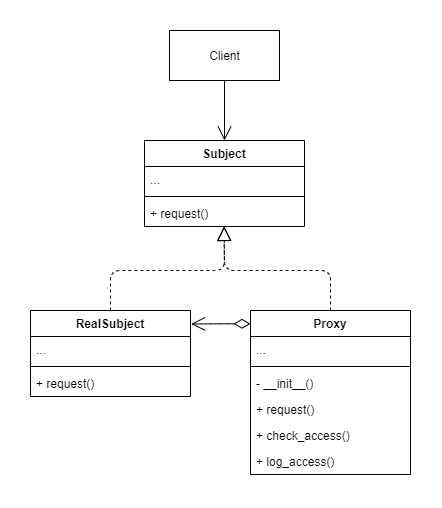

The diagram above was exported from draw.io. Its source (the exported page's mxGraphModel, read from the mxfile embedded in the PNG):
<mxGraphModel dx="603" dy="561" grid="1" gridSize="10" guides="1" tooltips="1" connect="1" arrows="1" fold="1" page="1" pageScale="1" pageWidth="827" pageHeight="1169" background="none" math="0" shadow="0">
  <root>
    <mxCell id="WIyWlLk6GJQsqaUBKTNV-0" />
    <mxCell id="WIyWlLk6GJQsqaUBKTNV-1" parent="WIyWlLk6GJQsqaUBKTNV-0" />
    <mxCell id="rwZmfArmb2HebIs52MQE-126" value="Subject" style="swimlane;fontStyle=1;align=center;verticalAlign=top;childLayout=stackLayout;horizontal=1;startSize=26;horizontalStack=0;resizeParent=1;resizeParentMax=0;resizeLast=0;collapsible=1;marginBottom=0;" vertex="1" parent="WIyWlLk6GJQsqaUBKTNV-1">
      <mxGeometry x="334" y="230" width="160" height="86" as="geometry" />
    </mxCell>
    <mxCell id="rwZmfArmb2HebIs52MQE-127" value="..." style="text;strokeColor=none;fillColor=none;align=left;verticalAlign=top;spacingLeft=4;spacingRight=4;overflow=hidden;rotatable=0;points=[[0,0.5],[1,0.5]];portConstraint=eastwest;" vertex="1" parent="rwZmfArmb2HebIs52MQE-126">
      <mxGeometry y="26" width="160" height="26" as="geometry" />
    </mxCell>
    <mxCell id="rwZmfArmb2HebIs52MQE-128" value="" style="line;strokeWidth=1;fillColor=none;align=left;verticalAlign=middle;spacingTop=-1;spacingLeft=3;spacingRight=3;rotatable=0;labelPosition=right;points=[];portConstraint=eastwest;" vertex="1" parent="rwZmfArmb2HebIs52MQE-126">
      <mxGeometry y="52" width="160" height="8" as="geometry" />
    </mxCell>
    <mxCell id="rwZmfArmb2HebIs52MQE-129" value="+ request()" style="text;strokeColor=none;fillColor=none;align=left;verticalAlign=top;spacingLeft=4;spacingRight=4;overflow=hidden;rotatable=0;points=[[0,0.5],[1,0.5]];portConstraint=eastwest;" vertex="1" parent="rwZmfArmb2HebIs52MQE-126">
      <mxGeometry y="60" width="160" height="26" as="geometry" />
    </mxCell>
    <mxCell id="rwZmfArmb2HebIs52MQE-130" value="RealSubject" style="swimlane;fontStyle=1;align=center;verticalAlign=top;childLayout=stackLayout;horizontal=1;startSize=26;horizontalStack=0;resizeParent=1;resizeParentMax=0;resizeLast=0;collapsible=1;marginBottom=0;" vertex="1" parent="WIyWlLk6GJQsqaUBKTNV-1">
      <mxGeometry x="220" y="400" width="160" height="86" as="geometry" />
    </mxCell>
    <mxCell id="rwZmfArmb2HebIs52MQE-131" value="..." style="text;strokeColor=none;fillColor=none;align=left;verticalAlign=top;spacingLeft=4;spacingRight=4;overflow=hidden;rotatable=0;points=[[0,0.5],[1,0.5]];portConstraint=eastwest;" vertex="1" parent="rwZmfArmb2HebIs52MQE-130">
      <mxGeometry y="26" width="160" height="26" as="geometry" />
    </mxCell>
    <mxCell id="rwZmfArmb2HebIs52MQE-132" value="" style="line;strokeWidth=1;fillColor=none;align=left;verticalAlign=middle;spacingTop=-1;spacingLeft=3;spacingRight=3;rotatable=0;labelPosition=right;points=[];portConstraint=eastwest;" vertex="1" parent="rwZmfArmb2HebIs52MQE-130">
      <mxGeometry y="52" width="160" height="8" as="geometry" />
    </mxCell>
    <mxCell id="rwZmfArmb2HebIs52MQE-133" value="+ request()" style="text;strokeColor=none;fillColor=none;align=left;verticalAlign=top;spacingLeft=4;spacingRight=4;overflow=hidden;rotatable=0;points=[[0,0.5],[1,0.5]];portConstraint=eastwest;" vertex="1" parent="rwZmfArmb2HebIs52MQE-130">
      <mxGeometry y="60" width="160" height="26" as="geometry" />
    </mxCell>
    <mxCell id="rwZmfArmb2HebIs52MQE-134" value="Proxy" style="swimlane;fontStyle=1;align=center;verticalAlign=top;childLayout=stackLayout;horizontal=1;startSize=26;horizontalStack=0;resizeParent=1;resizeParentMax=0;resizeLast=0;collapsible=1;marginBottom=0;" vertex="1" parent="WIyWlLk6GJQsqaUBKTNV-1">
      <mxGeometry x="440" y="400" width="160" height="164" as="geometry" />
    </mxCell>
    <mxCell id="rwZmfArmb2HebIs52MQE-135" value="..." style="text;strokeColor=none;fillColor=none;align=left;verticalAlign=top;spacingLeft=4;spacingRight=4;overflow=hidden;rotatable=0;points=[[0,0.5],[1,0.5]];portConstraint=eastwest;" vertex="1" parent="rwZmfArmb2HebIs52MQE-134">
      <mxGeometry y="26" width="160" height="26" as="geometry" />
    </mxCell>
    <mxCell id="rwZmfArmb2HebIs52MQE-136" value="" style="line;strokeWidth=1;fillColor=none;align=left;verticalAlign=middle;spacingTop=-1;spacingLeft=3;spacingRight=3;rotatable=0;labelPosition=right;points=[];portConstraint=eastwest;" vertex="1" parent="rwZmfArmb2HebIs52MQE-134">
      <mxGeometry y="52" width="160" height="8" as="geometry" />
    </mxCell>
    <mxCell id="rwZmfArmb2HebIs52MQE-137" value="- __init__()" style="text;strokeColor=none;fillColor=none;align=left;verticalAlign=top;spacingLeft=4;spacingRight=4;overflow=hidden;rotatable=0;points=[[0,0.5],[1,0.5]];portConstraint=eastwest;" vertex="1" parent="rwZmfArmb2HebIs52MQE-134">
      <mxGeometry y="60" width="160" height="26" as="geometry" />
    </mxCell>
    <mxCell id="rwZmfArmb2HebIs52MQE-138" value="+ request()" style="text;strokeColor=none;fillColor=none;align=left;verticalAlign=top;spacingLeft=4;spacingRight=4;overflow=hidden;rotatable=0;points=[[0,0.5],[1,0.5]];portConstraint=eastwest;" vertex="1" parent="rwZmfArmb2HebIs52MQE-134">
      <mxGeometry y="86" width="160" height="26" as="geometry" />
    </mxCell>
    <mxCell id="rwZmfArmb2HebIs52MQE-139" value="+ check_access()" style="text;strokeColor=none;fillColor=none;align=left;verticalAlign=top;spacingLeft=4;spacingRight=4;overflow=hidden;rotatable=0;points=[[0,0.5],[1,0.5]];portConstraint=eastwest;" vertex="1" parent="rwZmfArmb2HebIs52MQE-134">
      <mxGeometry y="112" width="160" height="26" as="geometry" />
    </mxCell>
    <mxCell id="rwZmfArmb2HebIs52MQE-140" value="+ log_access()" style="text;strokeColor=none;fillColor=none;align=left;verticalAlign=top;spacingLeft=4;spacingRight=4;overflow=hidden;rotatable=0;points=[[0,0.5],[1,0.5]];portConstraint=eastwest;" vertex="1" parent="rwZmfArmb2HebIs52MQE-134">
      <mxGeometry y="138" width="160" height="26" as="geometry" />
    </mxCell>
    <mxCell id="rwZmfArmb2HebIs52MQE-141" value="" style="endArrow=block;dashed=1;endFill=0;endSize=12;html=1;exitX=0.5;exitY=0;exitDx=0;exitDy=0;entryX=0.498;entryY=0.999;entryDx=0;entryDy=0;entryPerimeter=0;" edge="1" parent="WIyWlLk6GJQsqaUBKTNV-1" source="rwZmfArmb2HebIs52MQE-130" target="rwZmfArmb2HebIs52MQE-129">
      <mxGeometry width="160" relative="1" as="geometry">
        <mxPoint x="220" y="360" as="sourcePoint" />
        <mxPoint x="410" y="330" as="targetPoint" />
        <Array as="points">
          <mxPoint x="300" y="360" />
          <mxPoint x="414" y="360" />
        </Array>
      </mxGeometry>
    </mxCell>
    <mxCell id="rwZmfArmb2HebIs52MQE-142" value="" style="endArrow=block;dashed=1;endFill=0;endSize=12;html=1;exitX=0.5;exitY=0;exitDx=0;exitDy=0;entryX=0.497;entryY=0.999;entryDx=0;entryDy=0;entryPerimeter=0;" edge="1" parent="WIyWlLk6GJQsqaUBKTNV-1" source="rwZmfArmb2HebIs52MQE-134" target="rwZmfArmb2HebIs52MQE-129">
      <mxGeometry width="160" relative="1" as="geometry">
        <mxPoint x="210" y="660" as="sourcePoint" />
        <mxPoint x="430" y="330" as="targetPoint" />
        <Array as="points">
          <mxPoint x="520" y="360" />
          <mxPoint x="414" y="360" />
        </Array>
      </mxGeometry>
    </mxCell>
    <mxCell id="rwZmfArmb2HebIs52MQE-144" value="Client" style="html=1;" vertex="1" parent="WIyWlLk6GJQsqaUBKTNV-1">
      <mxGeometry x="359" y="120" width="110" height="50" as="geometry" />
    </mxCell>
    <mxCell id="rwZmfArmb2HebIs52MQE-145" value="" style="endArrow=open;endFill=1;endSize=12;html=1;entryX=0.5;entryY=0;entryDx=0;entryDy=0;exitX=0.5;exitY=1;exitDx=0;exitDy=0;" edge="1" parent="WIyWlLk6GJQsqaUBKTNV-1" source="rwZmfArmb2HebIs52MQE-144" target="rwZmfArmb2HebIs52MQE-126">
      <mxGeometry width="160" relative="1" as="geometry">
        <mxPoint x="150" y="220" as="sourcePoint" />
        <mxPoint x="310" y="220" as="targetPoint" />
      </mxGeometry>
    </mxCell>
    <mxCell id="rwZmfArmb2HebIs52MQE-146" value="" style="endArrow=open;html=1;endSize=12;startArrow=diamondThin;startSize=14;startFill=0;edgeStyle=orthogonalEdgeStyle;align=left;verticalAlign=bottom;exitX=0;exitY=0.081;exitDx=0;exitDy=0;exitPerimeter=0;entryX=1.004;entryY=0.157;entryDx=0;entryDy=0;entryPerimeter=0;" edge="1" parent="WIyWlLk6GJQsqaUBKTNV-1" source="rwZmfArmb2HebIs52MQE-134" target="rwZmfArmb2HebIs52MQE-130">
      <mxGeometry x="-1" y="-11" relative="1" as="geometry">
        <mxPoint x="310" y="380" as="sourcePoint" />
        <mxPoint x="470" y="380" as="targetPoint" />
        <mxPoint x="10" y="8" as="offset" />
      </mxGeometry>
    </mxCell>
  </root>
</mxGraphModel>